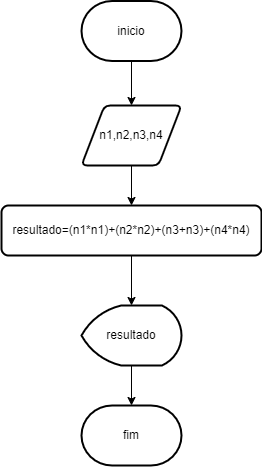

The diagram above was exported from draw.io. Its source (the exported page's mxGraphModel, read from the mxfile embedded in the PNG):
<mxGraphModel dx="2249" dy="1963" grid="1" gridSize="10" guides="1" tooltips="1" connect="1" arrows="1" fold="1" page="1" pageScale="1" pageWidth="827" pageHeight="1169" math="0" shadow="0">
  <root>
    <mxCell id="0" />
    <mxCell id="1" parent="0" />
    <mxCell id="KoqIMwjadPUbpTfjc9SP-13" value="" style="edgeStyle=orthogonalEdgeStyle;rounded=0;orthogonalLoop=1;jettySize=auto;html=1;" edge="1" parent="1" source="KoqIMwjadPUbpTfjc9SP-1" target="KoqIMwjadPUbpTfjc9SP-12">
      <mxGeometry relative="1" as="geometry" />
    </mxCell>
    <mxCell id="KoqIMwjadPUbpTfjc9SP-1" value="inicio" style="strokeWidth=2;html=1;shape=mxgraph.flowchart.terminator;whiteSpace=wrap;" vertex="1" parent="1">
      <mxGeometry x="80" y="-644.5" width="100" height="60" as="geometry" />
    </mxCell>
    <mxCell id="KoqIMwjadPUbpTfjc9SP-6" value="" style="edgeStyle=orthogonalEdgeStyle;rounded=0;orthogonalLoop=1;jettySize=auto;html=1;" edge="1" parent="1" target="KoqIMwjadPUbpTfjc9SP-5">
      <mxGeometry relative="1" as="geometry">
        <mxPoint x="130" y="-490" as="sourcePoint" />
      </mxGeometry>
    </mxCell>
    <mxCell id="KoqIMwjadPUbpTfjc9SP-9" value="" style="edgeStyle=orthogonalEdgeStyle;rounded=0;orthogonalLoop=1;jettySize=auto;html=1;" edge="1" parent="1" source="KoqIMwjadPUbpTfjc9SP-5" target="KoqIMwjadPUbpTfjc9SP-7">
      <mxGeometry relative="1" as="geometry" />
    </mxCell>
    <mxCell id="KoqIMwjadPUbpTfjc9SP-5" value="resultado=(n1*n1)+(n2*n2)+(n3+n3)+(n4*n4)" style="rounded=1;whiteSpace=wrap;html=1;absoluteArcSize=1;arcSize=14;strokeWidth=2;" vertex="1" parent="1">
      <mxGeometry y="-440" width="260" height="50" as="geometry" />
    </mxCell>
    <mxCell id="KoqIMwjadPUbpTfjc9SP-11" value="" style="edgeStyle=orthogonalEdgeStyle;rounded=0;orthogonalLoop=1;jettySize=auto;html=1;" edge="1" parent="1" source="KoqIMwjadPUbpTfjc9SP-7" target="KoqIMwjadPUbpTfjc9SP-10">
      <mxGeometry relative="1" as="geometry" />
    </mxCell>
    <mxCell id="KoqIMwjadPUbpTfjc9SP-7" value="resultado" style="strokeWidth=2;html=1;shape=mxgraph.flowchart.display;whiteSpace=wrap;" vertex="1" parent="1">
      <mxGeometry x="80" y="-340" width="100" height="60" as="geometry" />
    </mxCell>
    <mxCell id="KoqIMwjadPUbpTfjc9SP-10" value="fim" style="strokeWidth=2;html=1;shape=mxgraph.flowchart.terminator;whiteSpace=wrap;" vertex="1" parent="1">
      <mxGeometry x="80" y="-240" width="100" height="60" as="geometry" />
    </mxCell>
    <mxCell id="KoqIMwjadPUbpTfjc9SP-12" value="n1,n2,n3,n4" style="shape=parallelogram;html=1;strokeWidth=2;perimeter=parallelogramPerimeter;whiteSpace=wrap;rounded=1;arcSize=12;size=0.23;" vertex="1" parent="1">
      <mxGeometry x="80" y="-540" width="100" height="60" as="geometry" />
    </mxCell>
  </root>
</mxGraphModel>